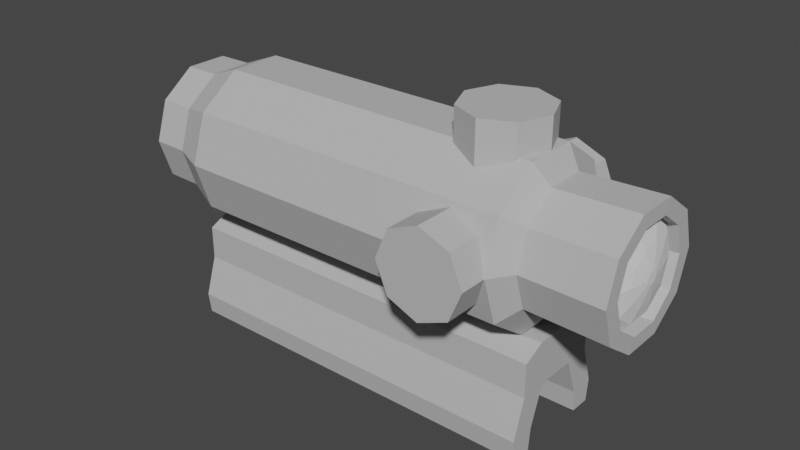# Source: AR_scope.blend  (saved by Blender 2.81.16; exported with 4.5.12 LTS)
import bpy
from mathutils import Matrix  # noqa: F401  (used for matrix-valued properties, if any)

bpy.ops.wm.read_factory_settings(use_empty=True)
scene = bpy.context.scene
scene.name = 'Scene'

# ---- collections
col_collection = bpy.data.collections.new('Collection'); scene.collection.children.link(col_collection)

# ---- materials (node trees are filled in below, after node groups)
mat_material_001 = bpy.data.materials.new('Material.001')
mat_material_001.alpha_threshold = 0.0
mat_material_001.use_transparent_shadow = False
mat_material_001.roughness = 0.5
mat_material_001.line_color = (0.0, 0.0, 0.0, 1.0)
mat_pitchblack = bpy.data.materials.new('PitchBlack')
mat_pitchblack.use_transparent_shadow = False

# ---- material node trees
mat_material_001.use_nodes = True; mat_material_001.node_tree.nodes.clear()
_N = mat_material_001.node_tree.nodes; _L = mat_material_001.node_tree.links
n0 = _N.new('ShaderNodeOutputMaterial'); n0.name = 'Material Output'; n0.location = (300, 300)
n1 = _N.new('ShaderNodeBsdfDiffuse'); n1.name = 'Diffuse BSDF'; n1.location = (10, 300)
n1.inputs[0].default_value = (0.4969, 0.4969, 0.4969, 1.0)
_L.new(n1.outputs[0], n0.inputs[0])
n0.is_active_output = True
mat_pitchblack.use_nodes = True; mat_pitchblack.node_tree.nodes.clear()
_N = mat_pitchblack.node_tree.nodes; _L = mat_pitchblack.node_tree.links
n0 = _N.new('ShaderNodeOutputMaterial'); n0.name = 'Material Output'; n0.location = (300, 300)
n1 = _N.new('ShaderNodeBsdfPrincipled'); n1.name = 'Principled BSDF'; n1.location = (10, 300)
n1.distribution = 'GGX'
n1.subsurface_method = 'BURLEY'
n1.inputs[0].default_value = (0.0, 0.0, 0.0, 1.0)
n1.inputs[3].default_value = 1.45
n1.inputs[27].default_value = (0.0, 0.0, 0.0, 1.0)
n1.inputs[28].default_value = 1.0
_L.new(n1.outputs[0], n0.inputs[0])
n0.is_active_output = True

# ---- world
world_world = bpy.data.worlds.new('World'); scene.world = world_world
world_world.use_nodes = True; world_world.node_tree.nodes.clear()
_N = world_world.node_tree.nodes; _L = world_world.node_tree.links
n0 = _N.new('ShaderNodeOutputWorld'); n0.name = 'World Output'; n0.location = (300, 300)
n1 = _N.new('ShaderNodeBackground'); n1.name = 'Background'; n1.location = (10, 300)
n1.inputs[0].default_value = (0.05088, 0.05088, 0.05088, 1.0)
_L.new(n1.outputs[0], n0.inputs[0])
n0.is_active_output = True
world_world.color = (0.05088, 0.05088, 0.05088)
world_world.use_sun_shadow = False
world_world.sun_shadow_jitter_overblur = 0.0

# ---- meshes
me_cylinder_002 = bpy.data.meshes.new('Cylinder.002')
me_cylinder_002.from_pydata([(0.0, 1.0, -1.0), (-9.644e-08, 0.8, 0.8463), (0.5878, 0.809, -1.0), (0.4702, 0.6472, 0.8463), (0.9511, 0.309, -1.0), (0.7608, 0.2472, 0.8463), (0.9511, -0.309, -1.0), (0.7608, -0.2472, 0.8463), (0.5878, -0.809, -1.0), (0.4702, -0.6472, 0.8463), (-8.742e-08, -1.0, -1.0), (-1.664e-07, -0.8, 0.8463), (-0.5878, -0.809, -1.0), (-0.4702, -0.6472, 0.8463), (-0.9511, -0.309, -1.0), (-0.7608, -0.2472, 0.8463), (-0.9511, 0.309, -1.0), (-0.7608, 0.2472, 0.8463), (-0.5878, 0.809, -1.0), (-0.4702, 0.6472, 0.8463), (-9.34e-08, 0.8, -1.921), (0.4702, 0.6472, -1.921), (0.7608, 0.2472, -1.921), (0.7608, -0.2472, -1.921), (0.4702, -0.6472, -1.921), (-1.633e-07, -0.8, -1.921), (-0.4702, -0.6472, -1.921), (-0.7608, -0.2472, -1.921), (-0.7608, 0.2472, -1.921), (-0.4702, 0.6472, -1.921), (0.3122, 0.4263, 1.287), (0.002426, 0.527, 1.287), (0.5036, 0.1628, 1.287), (0.5036, -0.1628, 1.287), (0.3122, -0.4263, 1.287), (0.002426, -0.527, 1.287), (-0.3073, -0.4263, 1.287), (-0.4988, -0.1628, 1.287), (-0.4988, 0.1628, 1.287), (-0.3073, 0.4263, 1.287), (0.002426, 0.527, -2.362), (0.3122, 0.4263, -2.362), (0.5036, 0.1628, -2.362), (0.5036, -0.1628, -2.362), (0.3122, -0.4263, -2.362), (0.002426, -0.527, -2.362), (-0.3073, -0.4263, -2.362), (-0.4988, -0.1628, -2.362), (-0.4988, 0.1628, -2.362), (-0.3073, 0.4263, -2.362), (0.1695, 0.2267, 1.582), (0.004851, 0.2802, 1.582), (0.2713, 0.08658, 1.582), (0.2713, -0.08658, 1.582), (0.1695, -0.2267, 1.582), (0.004851, -0.2802, 1.582), (-0.1598, -0.2267, 1.582), (-0.2616, -0.08658, 1.582), (-0.2616, 0.08658, 1.582), (-0.1598, 0.2267, 1.582), (0.004851, 0.2802, -2.657), (0.1695, 0.2267, -2.657), (0.2713, 0.08658, -2.657), (0.2713, -0.08658, -2.657), (0.1695, -0.2267, -2.657), (0.004851, -0.2802, -2.657), (-0.1598, -0.2267, -2.657), (-0.2616, -0.08658, -2.657), (-0.2616, 0.08658, -2.657), (-0.1598, 0.2267, -2.657), (0.07978, 0.09975, 1.741), (0.007306, 0.1233, 1.741), (0.1246, 0.0381, 1.741), (0.1246, -0.0381, 1.741), (0.07978, -0.09975, 1.741), (0.007306, -0.1233, 1.741), (-0.06516, -0.09975, 1.741), (-0.11, -0.0381, 1.741), (-0.11, 0.0381, 1.741), (-0.06516, 0.09975, 1.741), (0.007306, 0.1233, -2.816), (0.07978, 0.09975, -2.816), (0.1246, 0.0381, -2.816), (0.1246, -0.0381, -2.816), (0.07978, -0.09975, -2.816), (0.007306, -0.1233, -2.816), (-0.06516, -0.09975, -2.816), (-0.11, -0.0381, -2.816), (-0.11, 0.0381, -2.816), (-0.06516, 0.09975, -2.816)], [], [(0, 1, 3, 2), (2, 3, 5, 4), (4, 5, 7, 6), (6, 7, 9, 8), (8, 9, 11, 10), (10, 11, 13, 12), (12, 13, 15, 14), (14, 15, 17, 16), (16, 17, 19, 18), (18, 19, 1, 0), (16, 18, 29, 28), (14, 16, 28, 27), (12, 14, 27, 26), (10, 12, 26, 25), (8, 10, 25, 24), (6, 8, 24, 23), (0, 2, 21, 20), (4, 6, 23, 22), (2, 4, 22, 21), (18, 0, 20, 29), (24, 25, 45, 44), (19, 17, 38, 39), (37, 36, 56, 57), (43, 44, 64, 63), (5, 3, 30, 32), (15, 13, 36, 37), (25, 26, 46, 45), (26, 27, 47, 46), (11, 9, 34, 35), (1, 19, 39, 31), (27, 28, 48, 47), (20, 21, 41, 40), (7, 5, 32, 33), (17, 15, 37, 38), (28, 29, 49, 48), (3, 1, 31, 30), (21, 22, 42, 41), (29, 20, 40, 49), (13, 11, 35, 36), (22, 23, 43, 42), (23, 24, 44, 43), (9, 7, 33, 34), (54, 53, 73, 74), (60, 61, 81, 80), (44, 45, 65, 64), (38, 37, 57, 58), (30, 31, 51, 50), (45, 46, 66, 65), (39, 38, 58, 59), (32, 30, 50, 52), (46, 47, 67, 66), (31, 39, 59, 51), (33, 32, 52, 53), (47, 48, 68, 67), (40, 41, 61, 60), (34, 33, 53, 54), (48, 49, 69, 68), (41, 42, 62, 61), (35, 34, 54, 55), (49, 40, 60, 69), (42, 43, 63, 62), (36, 35, 55, 56), (70, 71, 79, 78, 77, 76, 75, 74, 73, 72), (80, 81, 82, 83, 84, 85, 86, 87, 88, 89), (68, 69, 89, 88), (61, 62, 82, 81), (55, 54, 74, 75), (69, 60, 80, 89), (62, 63, 83, 82), (56, 55, 75, 76), (63, 64, 84, 83), (57, 56, 76, 77), (64, 65, 85, 84), (58, 57, 77, 78), (50, 51, 71, 70), (65, 66, 86, 85), (59, 58, 78, 79), (52, 50, 70, 72), (66, 67, 87, 86), (51, 59, 79, 71), (53, 52, 72, 73), (67, 68, 88, 87)])
_uv = me_cylinder_002.uv_layers.new(name='UVMap')
_uv.uv.foreach_set('vector', [1.0, 0.5, 1.0, 1.0, 0.9, 1.0, 0.9, 0.5, 0.9, 0.5, 0.9, 1.0, 0.8, 1.0, 0.8, 0.5, 0.8, 0.5, 0.8, 1.0, 0.7, 1.0, 0.7, 0.5, 0.7, 0.5, 0.7, 1.0, 0.6, 1.0, 0.6, 0.5, 0.6, 0.5, 0.6, 1.0, 0.5, 1.0, 0.5, 0.5, 0.5, 0.5, 0.5, 1.0, 0.4, 1.0, 0.4, 0.5, 0.4, 0.5, 0.4, 1.0, 0.3, 1.0, 0.3, 0.5, 0.3, 0.5, 0.3, 1.0, 0.2, 1.0, 0.2, 0.5, 0.2, 0.5, 0.2, 1.0, 0.1, 1.0, 0.1, 0.5, 0.1, 0.5, 0.1, 1.0, -7.451e-08, 1.0, -7.451e-08, 0.5, 0.2, 0.5, 0.1, 0.5, 0.1, 0.5, 0.2, 0.5, 0.3, 0.5, 0.2, 0.5, 0.2, 0.5, 0.3, 0.5, 0.4, 0.5, 0.3, 0.5, 0.3, 0.5, 0.4, 0.5, 0.5, 0.5, 0.4, 0.5, 0.4, 0.5, 0.5, 0.5, 0.6, 0.5, 0.5, 0.5, 0.5, 0.5, 0.6, 0.5, 0.7, 0.5, 0.6, 0.5, 0.6, 0.5, 0.7, 0.5, 1.0, 0.5, 0.9, 0.5, 0.9, 0.5, 1.0, 0.5, 0.8, 0.5, 0.7, 0.5, 0.7, 0.5, 0.8, 0.5, 0.9, 0.5, 0.8, 0.5, 0.8, 0.5, 0.9, 0.5, 0.1, 0.5, -7.451e-08, 0.5, -7.451e-08, 0.5, 0.1, 0.5, 0.6, 0.5, 0.5, 0.5, 0.5, 0.5, 0.6, 0.5, 0.1, 1.0, 0.2, 1.0, 0.2, 1.0, 0.1, 1.0, 0.3, 1.0, 0.4, 1.0, 0.4, 1.0, 0.3, 1.0, 0.7, 0.5, 0.6, 0.5, 0.6, 0.5, 0.7, 0.5, 0.8, 1.0, 0.9, 1.0, 0.9, 1.0, 0.8, 1.0, 0.3, 1.0, 0.4, 1.0, 0.4, 1.0, 0.3, 1.0, 0.5, 0.5, 0.4, 0.5, 0.4, 0.5, 0.5, 0.5, 0.4, 0.5, 0.3, 0.5, 0.3, 0.5, 0.4, 0.5, 0.5, 1.0, 0.6, 1.0, 0.6, 1.0, 0.5, 1.0, -7.451e-08, 1.0, 0.1, 1.0, 0.1, 1.0, -7.451e-08, 1.0, 0.3, 0.5, 0.2, 0.5, 0.2, 0.5, 0.3, 0.5, 1.0, 0.5, 0.9, 0.5, 0.9, 0.5, 1.0, 0.5, 0.7, 1.0, 0.8, 1.0, 0.8, 1.0, 0.7, 1.0, 0.2, 1.0, 0.3, 1.0, 0.3, 1.0, 0.2, 1.0, 0.2, 0.5, 0.1, 0.5, 0.1, 0.5, 0.2, 0.5, 0.9, 1.0, 1.0, 1.0, 1.0, 1.0, 0.9, 1.0, 0.9, 0.5, 0.8, 0.5, 0.8, 0.5, 0.9, 0.5, 0.1, 0.5, -7.451e-08, 0.5, -7.451e-08, 0.5, 0.1, 0.5, 0.4, 1.0, 0.5, 1.0, 0.5, 1.0, 0.4, 1.0, 0.8, 0.5, 0.7, 0.5, 0.7, 0.5, 0.8, 0.5, 0.7, 0.5, 0.6, 0.5, 0.6, 0.5, 0.7, 0.5, 0.6, 1.0, 0.7, 1.0, 0.7, 1.0, 0.6, 1.0, 0.6, 1.0, 0.7, 1.0, 0.7, 1.0, 0.6, 1.0, 1.0, 0.5, 0.9, 0.5, 0.9, 0.5, 1.0, 0.5, 0.6, 0.5, 0.5, 0.5, 0.5, 0.5, 0.6, 0.5, 0.2, 1.0, 0.3, 1.0, 0.3, 1.0, 0.2, 1.0, 0.9, 1.0, 1.0, 1.0, 1.0, 1.0, 0.9, 1.0, 0.5, 0.5, 0.4, 0.5, 0.4, 0.5, 0.5, 0.5, 0.1, 1.0, 0.2, 1.0, 0.2, 1.0, 0.1, 1.0, 0.8, 1.0, 0.9, 1.0, 0.9, 1.0, 0.8, 1.0, 0.4, 0.5, 0.3, 0.5, 0.3, 0.5, 0.4, 0.5, -7.451e-08, 1.0, 0.1, 1.0, 0.1, 1.0, -7.451e-08, 1.0, 0.7, 1.0, 0.8, 1.0, 0.8, 1.0, 0.7, 1.0, 0.3, 0.5, 0.2, 0.5, 0.2, 0.5, 0.3, 0.5, 1.0, 0.5, 0.9, 0.5, 0.9, 0.5, 1.0, 0.5, 0.6, 1.0, 0.7, 1.0, 0.7, 1.0, 0.6, 1.0, 0.2, 0.5, 0.1, 0.5, 0.1, 0.5, 0.2, 0.5, 0.9, 0.5, 0.8, 0.5, 0.8, 0.5, 0.9, 0.5, 0.5, 1.0, 0.6, 1.0, 0.6, 1.0, 0.5, 1.0, 0.1, 0.5, -7.451e-08, 0.5, -7.451e-08, 0.5, 0.1, 0.5, 0.8, 0.5, 0.7, 0.5, 0.7, 0.5, 0.8, 0.5, 0.4, 1.0, 0.5, 1.0, 0.5, 1.0, 0.4, 1.0, 0.3911, 0.4442, 0.25, 0.49, 0.1089, 0.4442, 0.02175, 0.3242, 0.02175, 0.1758, 0.1089, 0.05584, 0.25, 0.01, 0.3911, 0.05584, 0.4783, 0.1758, 0.4783, 0.3242, 0.75, 0.49, 0.8911, 0.4442, 0.9783, 0.3242, 0.9783, 0.1758, 0.8911, 0.05584, 0.75, 0.01, 0.6089, 0.05584, 0.5217, 0.1758, 0.5217, 0.3242, 0.6089, 0.4442, 0.2, 0.5, 0.1, 0.5, 0.1, 0.5, 0.2, 0.5, 0.9, 0.5, 0.8, 0.5, 0.8, 0.5, 0.9, 0.5, 0.5, 1.0, 0.6, 1.0, 0.6, 1.0, 0.5, 1.0, 0.1, 0.5, -7.451e-08, 0.5, -7.451e-08, 0.5, 0.1, 0.5, 0.8, 0.5, 0.7, 0.5, 0.7, 0.5, 0.8, 0.5, 0.4, 1.0, 0.5, 1.0, 0.5, 1.0, 0.4, 1.0, 0.7, 0.5, 0.6, 0.5, 0.6, 0.5, 0.7, 0.5, 0.3, 1.0, 0.4, 1.0, 0.4, 1.0, 0.3, 1.0, 0.6, 0.5, 0.5, 0.5, 0.5, 0.5, 0.6, 0.5, 0.2, 1.0, 0.3, 1.0, 0.3, 1.0, 0.2, 1.0, 0.9, 1.0, 1.0, 1.0, 1.0, 1.0, 0.9, 1.0, 0.5, 0.5, 0.4, 0.5, 0.4, 0.5, 0.5, 0.5, 0.1, 1.0, 0.2, 1.0, 0.2, 1.0, 0.1, 1.0, 0.8, 1.0, 0.9, 1.0, 0.9, 1.0, 0.8, 1.0, 0.4, 0.5, 0.3, 0.5, 0.3, 0.5, 0.4, 0.5, -7.451e-08, 1.0, 0.1, 1.0, 0.1, 1.0, -7.451e-08, 1.0, 0.7, 1.0, 0.8, 1.0, 0.8, 1.0, 0.7, 1.0, 0.3, 0.5, 0.2, 0.5, 0.2, 0.5, 0.3, 0.5])
me_cylinder_002.use_remesh_fix_poles = True
me_cylinder_002.use_remesh_preserve_attributes = False
me_cylinder_002.use_mirror_vertex_groups = False
me_cylinder_002.update()
me_cube_005 = bpy.data.meshes.new('Cube.005')
me_cube_005.from_pydata([(-0.005869, 0.02031, -0.02392), (-0.005865, 0.02499, -0.0003589), (-0.179, 0.03067, -0.0003589), (-0.02662, 0.03067, -0.0003589), (-0.179, 0.02498, -0.02896), (-0.02663, 0.02498, -0.02896), (-0.179, 0.009683, -0.04701), (-0.02665, 0.009688, -0.04701), (-0.179, -0.009683, -0.04701), (-0.02665, -0.009688, -0.04701), (-0.179, -0.02498, -0.02896), (-0.02663, -0.02498, -0.02896), (-0.179, -0.03067, -0.0003589), (-0.02662, -0.03067, -0.0003589), (-0.179, -0.02498, 0.02824), (-0.02663, -0.02498, 0.02824), (-0.179, -0.009683, 0.0463), (-0.02665, -0.009688, 0.04629), (-0.179, 0.009683, 0.0463), (-0.02665, 0.009688, 0.04629), (-0.179, 0.02498, 0.02824), (-0.02663, 0.02498, 0.02824), (-0.005882, 0.007832, -0.03869), (-0.005882, -0.007832, -0.03869), (-0.005869, -0.02031, -0.02392), (-0.005865, -0.02499, -0.0003589), (-0.005869, -0.02031, 0.0232), (-0.005882, -0.007832, 0.03797), (-0.005882, 0.007832, 0.03797), (-0.005869, 0.02031, 0.0232), (0.01494, 0.02009, -0.02381), (0.01495, 0.02473, -0.0003589), (0.01491, 0.007743, -0.03849), (0.01491, -0.007743, -0.03849), (0.01494, -0.02009, -0.02381), (0.01495, -0.02473, -0.0003589), (0.01494, -0.02009, 0.0231), (0.01491, -0.007743, 0.03777), (0.01491, 0.007743, 0.03777), (0.01494, 0.02009, 0.0231), (-0.2205, 0.03066, -0.0003589), (-0.2205, 0.02498, -0.02895), (-0.2204, 0.00969, -0.047), (-0.2204, -0.00969, -0.047), (-0.2205, -0.02498, -0.02895), (-0.2205, -0.03066, -0.0003589), (-0.2205, -0.02498, 0.02823), (-0.2204, -0.00969, 0.04629), (-0.2204, 0.00969, 0.04629), (-0.2205, 0.02498, 0.02823), (-0.2289, 0.02276, -0.0003589), (-0.2289, 0.0185, -0.02177), (-0.2289, 0.007142, -0.03521), (-0.2289, -0.007142, -0.03521), (-0.2289, -0.0185, -0.02177), (-0.2289, -0.02276, -0.0003589), (-0.2289, -0.0185, 0.02106), (-0.2289, -0.007142, 0.03449), (-0.2289, 0.007142, 0.03449), (-0.2289, 0.0185, 0.02106), (-0.2755, 0.0236, -0.0003589), (-0.2755, 0.01917, -0.02271), (-0.2755, 0.007392, -0.03671), (-0.2755, -0.007392, -0.03671), (-0.2755, -0.01917, -0.02271), (-0.2755, -0.0236, -0.0003589), (-0.2755, -0.01917, 0.022), (-0.2755, -0.007392, 0.036), (-0.2755, 0.007392, 0.036), (-0.2755, 0.01917, 0.022), (0.01505, 0.01494, -0.01858), (0.01504, 0.01853, -0.0003589), (0.0151, 0.005684, -0.02977), (0.0151, -0.005684, -0.02977), (0.01505, -0.01494, -0.01858), (0.01504, -0.01853, -0.0003589), (0.01505, -0.01494, 0.01786), (0.0151, -0.005684, 0.02905), (0.0151, 0.005684, 0.02905), (0.01505, 0.01494, 0.01786), (-0.2756, 0.01761, -0.0003589), (-0.2756, 0.0142, -0.0177), (-0.2757, 0.005401, -0.02834), (-0.2757, -0.005401, -0.02834), (-0.2756, -0.0142, -0.0177), (-0.2756, -0.01761, -0.0003589), (-0.2756, -0.0142, 0.01698), (-0.2757, -0.005401, 0.02762), (-0.2757, 0.005401, 0.02762), (-0.2756, 0.0142, 0.01698), (0.007106, 0.01484, -0.01853), (0.007117, 0.01844, -0.0003589), (0.007074, 0.005598, -0.02958), (0.007074, -0.005598, -0.02958), (0.007106, -0.01484, -0.01853), (0.007117, -0.01844, -0.0003589), (0.007106, -0.01484, 0.01781), (0.007074, -0.005598, 0.02886), (0.007074, 0.005598, 0.02886), (0.007106, 0.01484, 0.01781), (-0.267, 0.01727, -0.0003589), (-0.267, 0.01388, -0.01754), (-0.267, 0.005223, -0.02795), (-0.267, -0.005223, -0.02795), (-0.267, -0.01388, -0.01754), (-0.267, -0.01727, -0.0003589), (-0.267, -0.01388, 0.01682), (-0.267, -0.005223, 0.02724), (-0.267, 0.005223, 0.02724), (-0.267, 0.01388, 0.01682), (-0.005832, 0.01941, -0.02349), (-0.005832, 0.02399, -0.0003589), (-0.179, 0.02885, -0.0003589), (-0.02656, 0.02885, -0.0003589), (-0.179, 0.02334, -0.02817), (-0.02656, 0.02334, -0.02817), (-0.179, 0.008915, -0.04537), (-0.02656, 0.008915, -0.04537), (-0.179, -0.008915, -0.04537), (-0.02656, -0.008915, -0.04537), (-0.179, -0.02334, -0.02817), (-0.02656, -0.02334, -0.02817), (-0.179, -0.02885, -0.0003589), (-0.02656, -0.02885, -0.0003589), (-0.179, -0.02334, 0.02746), (-0.02656, -0.02334, 0.02746), (-0.179, -0.008915, 0.04465), (-0.02656, -0.008915, 0.04465), (-0.179, 0.008915, 0.04465), (-0.02656, 0.008915, 0.04465), (-0.179, 0.02334, 0.02746), (-0.02656, 0.02334, 0.02746), (-0.005832, 0.007413, -0.03778), (-0.005832, -0.007413, -0.03778), (-0.005832, -0.01941, -0.02349), (-0.005832, -0.02399, -0.0003589), (-0.005832, -0.01941, 0.02277), (-0.005832, -0.007413, 0.03706), (-0.005832, 0.007413, 0.03706), (-0.005832, 0.01941, 0.02277), (0.01429, 0.01941, -0.02349), (0.01429, 0.02399, -0.0003589), (0.01429, 0.007413, -0.03778), (0.01429, -0.007413, -0.03778), (0.01429, -0.01941, -0.02349), (0.01429, -0.02399, -0.0003589), (0.01429, -0.01941, 0.02277), (0.01429, -0.007413, 0.03706), (0.01429, 0.007413, 0.03706), (0.01429, 0.01941, 0.02277), (-0.2206, 0.02885, -0.0003589), (-0.2206, 0.02334, -0.02817), (-0.2206, 0.008915, -0.04537), (-0.2206, -0.008915, -0.04537), (-0.2206, -0.02334, -0.02817), (-0.2206, -0.02885, -0.0003589), (-0.2206, -0.02334, 0.02746), (-0.2206, -0.008915, 0.04465), (-0.2206, 0.008915, 0.04465), (-0.2206, 0.02334, 0.02746), (-0.229, 0.02176, -0.0003589), (-0.229, 0.01761, -0.02134), (-0.229, 0.006725, -0.03431), (-0.229, -0.006725, -0.03431), (-0.229, -0.01761, -0.02134), (-0.229, -0.02176, -0.0003589), (-0.229, -0.01761, 0.02062), (-0.229, -0.006725, 0.03359), (-0.229, 0.006725, 0.03359), (-0.229, 0.01761, 0.02062), (-0.2749, 0.02284, -0.0003589), (-0.2749, 0.01848, -0.02238), (-0.2749, 0.007059, -0.03599), (-0.2749, -0.007059, -0.03599), (-0.2749, -0.01848, -0.02238), (-0.2749, -0.02284, -0.0003589), (-0.2749, -0.01848, 0.02166), (-0.2749, -0.007059, 0.03528), (-0.2749, 0.007059, 0.03528), (-0.2749, 0.01848, 0.02166), (0.01429, 0.01552, -0.01886), (0.01429, 0.01919, -0.0003589), (0.01429, 0.005929, -0.03029), (0.01429, -0.005929, -0.03029), (0.01429, -0.01552, -0.01886), (0.01429, -0.01919, -0.0003589), (0.01429, -0.01552, 0.01814), (0.01429, -0.005929, 0.02957), (0.01429, 0.005929, 0.02957), (0.01429, 0.01552, 0.01814), (-0.2749, 0.01827, -0.0003589), (-0.2749, 0.01478, -0.01797), (-0.2749, 0.005646, -0.02886), (-0.2749, -0.005646, -0.02886), (-0.2749, -0.01478, -0.01797), (-0.2749, -0.01827, -0.0003589), (-0.2749, -0.01478, 0.01726), (-0.2749, -0.005646, 0.02814), (-0.2749, 0.005646, 0.02814), (-0.2749, 0.01478, 0.01726), (0.006451, 0.01552, -0.01886), (0.006451, 0.01919, -0.0003589), (0.006451, 0.005929, -0.03029), (0.006451, -0.005929, -0.03029), (0.006451, -0.01552, -0.01886), (0.006451, -0.01919, -0.0003589), (0.006451, -0.01552, 0.01814), (0.006451, -0.005929, 0.02957), (0.006451, 0.005929, 0.02957), (0.006451, 0.01552, 0.01814), (-0.267, 0.01827, -0.0003589), (-0.267, 0.01478, -0.01797), (-0.267, 0.005646, -0.02886), (-0.267, -0.005646, -0.02886), (-0.267, -0.01478, -0.01797), (-0.267, -0.01827, -0.0003589), (-0.267, -0.01478, 0.01726), (-0.267, -0.005646, 0.02814), (-0.267, 0.005646, 0.02814), (-0.267, 0.01478, 0.01726), (-0.0105, 0.009123, -0.04701), (-0.1842, 0.009119, -0.04701), (-0.1842, -0.009119, -0.04701), (-0.0105, -0.009123, -0.04701), (-0.2314, 0.009125, -0.047), (-0.2314, -0.009125, -0.047), (-0.0105, 0.007481, -0.05957), (-0.2314, -0.0125, -0.09586), (-0.2314, -0.02159, -0.09586), (-0.0105, -0.007481, -0.05957), (-0.2314, 0.007483, -0.05956), (-0.2314, -0.007483, -0.05956), (-0.0105, 0.01713, -0.05317), (-0.1842, 0.01712, -0.05318), (-0.1842, -0.01712, -0.05318), (-0.1842, -0.01712, -0.05957), (-0.0105, -0.01713, -0.05317), (-0.2314, 0.01714, -0.05317), (-0.2314, -0.01714, -0.05317), (-0.0105, 0.01713, -0.05957), (-0.1842, 0.01712, -0.05957), (-0.0105, -0.01713, -0.05957), (-0.2314, 0.01714, -0.05956), (-0.2314, -0.01714, -0.05956), (-0.2314, -0.01714, -0.07299), (-0.2314, -0.007483, -0.07299), (-0.0105, 0.007481, -0.073), (-0.1842, 0.007477, -0.073), (-0.1842, -0.007477, -0.073), (-0.0105, -0.007481, -0.073), (-0.2314, 0.007483, -0.07299), (-0.1842, -0.01712, -0.073), (-0.0105, 0.01713, -0.073), (-0.1842, 0.01712, -0.073), (-0.0105, -0.01713, -0.073), (-0.2314, 0.01714, -0.07299), (-0.0105, 0.01249, -0.09587), (-0.1842, 0.01249, -0.09587), (-0.0105, -0.01249, -0.09587), (-0.1842, -0.01249, -0.09587), (-0.2314, 0.0125, -0.09586), (-0.1842, -0.02157, -0.09587), (-0.0105, 0.02159, -0.09587), (-0.1842, 0.02157, -0.09587), (-0.0105, -0.02159, -0.09587), (-0.2314, 0.02159, -0.09586), (-0.2314, -0.0206, -0.1086), (-0.2314, -0.01325, -0.1086), (-0.01051, 0.01324, -0.1086), (-0.1842, 0.01324, -0.1086), (-0.01051, -0.01324, -0.1086), (-0.1842, -0.01324, -0.1086), (-0.2314, 0.01325, -0.1086), (-0.1842, -0.02058, -0.1086), (-0.01051, 0.02059, -0.1086), (-0.1842, 0.02058, -0.1086), (-0.01051, -0.02059, -0.1086), (-0.2314, 0.0206, -0.1086), (-0.1951, 0.04054, 0.02518), (-0.1951, 0.02498, 0.02518), (-0.1774, 0.04054, 0.0177), (-0.1774, 0.02498, 0.0177), (-0.1701, 0.04054, -0.0003447), (-0.1701, 0.02498, -0.0003447), (-0.1774, 0.04054, -0.01839), (-0.1774, 0.02498, -0.01839), (-0.1951, 0.04054, -0.02587), (-0.1951, 0.02498, -0.02587), (-0.2128, 0.04054, -0.01839), (-0.2128, 0.02498, -0.01839), (-0.2201, 0.04054, -0.0003447), (-0.2201, 0.02498, -0.0003447), (-0.2128, 0.04054, 0.0177), (-0.2128, 0.02498, 0.0177), (-0.1951, -0.02504, 0.02518), (-0.1951, -0.0406, 0.02518), (-0.1774, -0.02504, 0.0177), (-0.1774, -0.0406, 0.0177), (-0.1701, -0.02504, -0.0003447), (-0.1701, -0.0406, -0.0003447), (-0.1774, -0.02504, -0.01839), (-0.1774, -0.0406, -0.01839), (-0.1951, -0.02504, -0.02587), (-0.1951, -0.0406, -0.02587), (-0.2128, -0.02504, -0.01839), (-0.2128, -0.0406, -0.01839), (-0.2201, -0.02504, -0.0003447), (-0.2201, -0.0406, -0.0003447), (-0.2128, -0.02504, 0.0177), (-0.2128, -0.0406, 0.0177), (-0.1954, 0.01556, 0.03862), (-0.1954, 0.01556, 0.06414), (-0.1777, 0.011, 0.03862), (-0.1777, 0.011, 0.06414), (-0.1704, -6.546e-11, 0.03862), (-0.1704, -6.546e-11, 0.06414), (-0.1777, -0.011, 0.03862), (-0.1777, -0.011, 0.06414), (-0.1954, -0.01556, 0.03862), (-0.1954, -0.01556, 0.06414), (-0.213, -0.011, 0.03862), (-0.213, -0.011, 0.06414), (-0.2204, 8.002e-10, 0.03862), (-0.2204, 8.002e-10, 0.06414), (-0.213, 0.011, 0.03862), (-0.213, 0.011, 0.06414)], [], [(27, 26, 36, 37), (9, 7, 22, 23), (2, 3, 5, 4), (28, 27, 37, 38), (11, 9, 23, 24), (4, 5, 7, 6), (25, 24, 34, 35), (13, 11, 24, 25), (6, 7, 220, 221), (24, 23, 33, 34), (15, 13, 25, 26), (8, 9, 11, 10), (23, 22, 32, 33), (17, 15, 26, 27), (10, 11, 13, 12), (22, 0, 30, 32), (19, 17, 27, 28), (12, 13, 15, 14), (60, 61, 81, 80), (21, 19, 28, 29), (14, 15, 17, 16), (5, 3, 1, 0), (0, 1, 31, 30), (16, 17, 19, 18), (3, 21, 29, 1), (20, 21, 3, 2), (18, 19, 21, 20), (26, 25, 35, 36), (7, 5, 0, 22), (20, 2, 40, 49), (29, 28, 38, 39), (1, 29, 39, 31), (49, 40, 50, 59), (12, 45, 44, 10), (20, 49, 48, 18), (10, 44, 43, 8), (16, 47, 46, 14), (14, 46, 45, 12), (4, 6, 42, 41), (2, 4, 41, 40), (59, 50, 60, 69), (48, 49, 59, 58), (47, 48, 58, 57), (46, 47, 57, 56), (45, 46, 56, 55), (44, 45, 55, 54), (43, 44, 54, 53), (42, 43, 53, 52), (41, 42, 52, 51), (40, 41, 51, 50), (35, 34, 74, 75), (58, 59, 69, 68), (57, 58, 68, 67), (56, 57, 67, 66), (55, 56, 66, 65), (54, 55, 65, 64), (53, 54, 64, 63), (52, 53, 63, 62), (51, 52, 62, 61), (50, 51, 61, 60), (83, 84, 104, 103), (78, 77, 97, 98), (69, 60, 80, 89), (37, 36, 76, 77), (67, 68, 88, 87), (39, 38, 78, 79), (65, 66, 86, 85), (32, 30, 70, 72), (63, 64, 84, 83), (34, 33, 73, 74), (61, 62, 82, 81), (36, 35, 75, 76), (68, 69, 89, 88), (38, 37, 77, 78), (66, 67, 87, 86), (31, 39, 79, 71), (30, 31, 71, 70), (64, 65, 85, 84), (33, 32, 72, 73), (62, 63, 83, 82), (90, 91, 99, 98, 97, 96, 95, 94, 93, 92), (71, 79, 99, 91), (81, 82, 102, 101), (70, 71, 91, 90), (88, 89, 109, 108), (73, 72, 92, 93), (86, 87, 107, 106), (75, 74, 94, 95), (77, 76, 96, 97), (84, 85, 105, 104), (79, 78, 98, 99), (82, 83, 103, 102), (80, 81, 101, 100), (89, 80, 100, 109), (72, 70, 90, 92), (87, 88, 108, 107), (74, 73, 93, 94), (76, 75, 95, 96), (85, 86, 106, 105), (18, 48, 47, 16), (7, 9, 223, 220), (137, 147, 146, 136), (119, 133, 132, 117), (112, 114, 115, 113), (138, 148, 147, 137), (121, 134, 133, 119), (114, 116, 117, 115), (135, 145, 144, 134), (123, 135, 134, 121), (116, 118, 119, 117), (134, 144, 143, 133), (125, 136, 135, 123), (118, 120, 121, 119), (133, 143, 142, 132), (127, 137, 136, 125), (120, 122, 123, 121), (132, 142, 140, 110), (129, 138, 137, 127), (122, 124, 125, 123), (170, 190, 191, 171), (131, 139, 138, 129), (124, 126, 127, 125), (115, 110, 111, 113), (110, 140, 141, 111), (126, 128, 129, 127), (113, 111, 139, 131), (130, 112, 113, 131), (128, 130, 131, 129), (136, 146, 145, 135), (117, 132, 110, 115), (130, 159, 150, 112), (139, 149, 148, 138), (111, 141, 149, 139), (159, 169, 160, 150), (122, 120, 154, 155), (130, 128, 158, 159), (120, 118, 153, 154), (126, 124, 156, 157), (124, 122, 155, 156), (114, 151, 152, 116), (112, 150, 151, 114), (169, 179, 170, 160), (158, 168, 169, 159), (157, 167, 168, 158), (156, 166, 167, 157), (155, 165, 166, 156), (154, 164, 165, 155), (153, 163, 164, 154), (152, 162, 163, 153), (151, 161, 162, 152), (150, 160, 161, 151), (145, 185, 184, 144), (168, 178, 179, 169), (167, 177, 178, 168), (166, 176, 177, 167), (165, 175, 176, 166), (164, 174, 175, 165), (163, 173, 174, 164), (162, 172, 173, 163), (161, 171, 172, 162), (160, 170, 171, 161), (193, 213, 214, 194), (188, 208, 207, 187), (179, 199, 190, 170), (147, 187, 186, 146), (177, 197, 198, 178), (149, 189, 188, 148), (175, 195, 196, 176), (142, 182, 180, 140), (173, 193, 194, 174), (144, 184, 183, 143), (171, 191, 192, 172), (146, 186, 185, 145), (178, 198, 199, 179), (148, 188, 187, 147), (176, 196, 197, 177), (141, 181, 189, 149), (140, 180, 181, 141), (174, 194, 195, 175), (143, 183, 182, 142), (172, 192, 193, 173), (181, 201, 209, 189), (191, 211, 212, 192), (180, 200, 201, 181), (198, 218, 219, 199), (183, 203, 202, 182), (196, 216, 217, 197), (185, 205, 204, 184), (187, 207, 206, 186), (194, 214, 215, 195), (189, 209, 208, 188), (192, 212, 213, 193), (190, 210, 211, 191), (199, 219, 210, 190), (182, 202, 200, 180), (197, 217, 218, 198), (184, 204, 203, 183), (186, 206, 205, 185), (195, 215, 216, 196), (128, 126, 157, 158), (118, 116, 152, 153), (100, 101, 211, 210), (101, 102, 212, 211), (102, 103, 213, 212), (103, 104, 214, 213), (104, 105, 215, 214), (105, 106, 216, 215), (106, 107, 217, 216), (107, 108, 218, 217), (108, 109, 219, 218), (109, 100, 210, 219), (224, 221, 233, 237), (220, 226, 239, 232), (8, 43, 225, 222), (42, 6, 221, 224), (9, 8, 222, 223), (43, 42, 224, 225), (230, 242, 255, 250), (231, 230, 250, 245), (225, 224, 230, 231), (220, 223, 229, 226), (240, 239, 252, 253), (239, 226, 246, 252), (234, 238, 243, 235), (236, 234, 235, 241), (233, 232, 239, 240), (237, 233, 240, 242), (235, 243, 244, 251), (229, 223, 236, 241), (222, 225, 238, 234), (225, 231, 243, 238), (223, 222, 234, 236), (221, 220, 232, 233), (243, 231, 245, 244), (230, 224, 237, 242), (247, 246, 249, 248), (248, 245, 250, 247), (251, 244, 228, 261), (246, 247, 257, 256), (255, 253, 263, 265), (248, 249, 258, 259), (241, 235, 251, 254), (242, 240, 253, 255), (226, 229, 249, 246), (229, 241, 254, 249), (261, 228, 266, 273), (259, 258, 270, 271), (265, 263, 275, 277), (256, 257, 269, 268), (253, 252, 262, 263), (250, 255, 265, 260), (247, 250, 260, 257), (249, 254, 264, 258), (254, 251, 261, 264), (244, 245, 227, 228), (245, 248, 259, 227), (252, 246, 256, 262), (271, 270, 276, 273), (267, 271, 273, 266), (268, 269, 275, 274), (269, 272, 277, 275), (263, 262, 274, 275), (260, 265, 277, 272), (257, 260, 272, 269), (258, 264, 276, 270), (228, 227, 267, 266), (264, 261, 273, 276), (227, 259, 271, 267), (262, 256, 268, 274), (278, 279, 281, 280), (280, 281, 283, 282), (282, 283, 285, 284), (284, 285, 287, 286), (286, 287, 289, 288), (288, 289, 291, 290), (281, 279, 293, 291, 289, 287, 285, 283), (290, 291, 293, 292), (292, 293, 279, 278), (278, 280, 282, 284, 286, 288, 290, 292), (294, 295, 297, 296), (296, 297, 299, 298), (298, 299, 301, 300), (300, 301, 303, 302), (302, 303, 305, 304), (304, 305, 307, 306), (297, 295, 309, 307, 305, 303, 301, 299), (306, 307, 309, 308), (308, 309, 295, 294), (294, 296, 298, 300, 302, 304, 306, 308), (310, 311, 313, 312), (312, 313, 315, 314), (314, 315, 317, 316), (316, 317, 319, 318), (318, 319, 321, 320), (320, 321, 323, 322), (313, 311, 325, 323, 321, 319, 317, 315), (322, 323, 325, 324), (324, 325, 311, 310), (310, 312, 314, 316, 318, 320, 322, 324)])
me_cube_005.polygons.foreach_set('material_index', [0, 0, 0, 0, 0, 0, 0, 0, 0, 0, 0, 0, 0, 0, 0, 0, 0, 0, 0, 0, 0, 0, 0, 0, 0, 0, 0, 0, 0, 0, 0, 0, 0, 0, 0, 0, 0, 0, 0, 0, 0, 0, 0, 0, 0, 0, 0, 0, 0, 0, 0, 0, 0, 0, 0, 0, 0, 0, 0, 0, 0, 0, 0, 0, 0, 0, 0, 0, 0, 0, 0, 0, 0, 0, 0, 0, 0, 0, 0, 0, 0, 0, 0, 0, 0, 0, 0, 0, 0, 0, 0, 0, 0, 0, 0, 0, 0, 0, 0, 0, 0, 0, 0, 1, 0, 0, 1, 0, 0, 1, 0, 0, 1, 0, 0, 1, 0, 0, 1, 0, 0, 1, 0, 0, 1, 0, 1, 1, 0, 0, 1, 0, 0, 1, 1, 1, 1, 1, 1, 1, 1, 1, 1, 1, 1, 1, 1, 1, 1, 1, 1, 0, 1, 1, 1, 1, 1, 1, 1, 1, 1, 0, 0, 0, 0, 0, 0, 0, 0, 0, 0, 0, 0, 0, 0, 0, 0, 0, 0, 0, 0, 0, 0, 0, 0, 0, 0, 0, 0, 0, 0, 0, 0, 0, 0, 0, 0, 0, 0, 1, 1, 0, 0, 0, 0, 0, 0, 0, 0, 0, 0, 0, 0, 0, 0, 0, 0, 0, 0, 0, 0, 0, 0, 0, 0, 0, 0, 0, 0, 0, 0, 0, 0, 0, 0, 0, 0, 0, 0, 0, 0, 0, 0, 0, 0, 0, 0, 0, 0, 0, 0, 0, 0, 0, 0, 0, 0, 0, 0, 0, 0, 0, 0, 0, 0, 0, 0, 0, 0, 0, 0, 0, 0, 0, 0, 1, 0, 0, 0, 0, 0, 0, 0, 0, 0, 0, 0, 0, 1, 0, 0, 0, 0, 0, 0, 0, 0, 0, 1])
_uv = me_cube_005.uv_layers.new(name='UVMap')
_uv.uv.foreach_set('vector', [0.8246, 0.5915, 0.8246, 0.5715, 0.9368, 0.5715, 0.9368, 0.5915, 0.6521, 0.3637, 0.6521, 0.3774, 0.8246, 0.3809, 0.8246, 0.3601, 0.4274, 0.539, 0.6521, 0.539, 0.6521, 0.5176, 0.4274, 0.5176, 0.8246, 0.3809, 0.8246, 0.3601, 0.9368, 0.3601, 0.9368, 0.3809, 0.6521, 0.5176, 0.6521, 0.5043, 0.8246, 0.4865, 0.8246, 0.5066, 0.4274, 0.5176, 0.6521, 0.5176, 0.6521, 0.5043, 0.4274, 0.5043, 0.8246, 0.539, 0.8246, 0.5066, 0.9368, 0.5066, 0.9368, 0.539, 0.6521, 0.539, 0.6521, 0.5176, 0.8246, 0.5066, 0.8246, 0.539, 0.4274, 0.5043, 0.6521, 0.5043, 0.6521, 0.5043, 0.4274, 0.5043, 0.8246, 0.5066, 0.8246, 0.4865, 0.9368, 0.4865, 0.9368, 0.5066, 0.6521, 0.5605, 0.6521, 0.539, 0.8246, 0.539, 0.8246, 0.5715, 0.4274, 0.5043, 0.6521, 0.5043, 0.6521, 0.5176, 0.4274, 0.5176, 0.8246, 0.3601, 0.8246, 0.3809, 0.9368, 0.3809, 0.9368, 0.3601, 0.6521, 0.5738, 0.6521, 0.5605, 0.8246, 0.5715, 0.8246, 0.5915, 0.4274, 0.5176, 0.6521, 0.5176, 0.6521, 0.539, 0.4274, 0.539, 0.8246, 0.4865, 0.8246, 0.5066, 0.9368, 0.5066, 0.9368, 0.4865, 0.6521, 0.3774, 0.6521, 0.3637, 0.8246, 0.3601, 0.8246, 0.3809, 0.4274, 0.539, 0.6521, 0.539, 0.6521, 0.5605, 0.4274, 0.5605, 0.08364, 0.539, 0.08364, 0.5081, 0.08364, 0.5081, 0.08364, 0.539, 0.6521, 0.5605, 0.6521, 0.5738, 0.8246, 0.5915, 0.8246, 0.5715, 0.4274, 0.5605, 0.6521, 0.5605, 0.6521, 0.5738, 0.4274, 0.5738, 0.6521, 0.5176, 0.6521, 0.539, 0.8246, 0.539, 0.8246, 0.5066, 0.8246, 0.5066, 0.8246, 0.539, 0.9368, 0.539, 0.9368, 0.5066, 0.4274, 0.3637, 0.6521, 0.3637, 0.6521, 0.3774, 0.4274, 0.3774, 0.6521, 0.539, 0.6521, 0.5605, 0.8246, 0.5715, 0.8246, 0.539, 0.4274, 0.5605, 0.6521, 0.5605, 0.6521, 0.539, 0.4274, 0.539, 0.4274, 0.5738, 0.6521, 0.5738, 0.6521, 0.5605, 0.4274, 0.5605, 0.8246, 0.5715, 0.8246, 0.539, 0.9368, 0.539, 0.9368, 0.5715, 0.6521, 0.5043, 0.6521, 0.5176, 0.8246, 0.5066, 0.8246, 0.4865, 0.4274, 0.5605, 0.4274, 0.539, 0.225, 0.539, 0.225, 0.5605, 0.8246, 0.5715, 0.8246, 0.5915, 0.9368, 0.5915, 0.9368, 0.5715, 0.8246, 0.539, 0.8246, 0.5715, 0.9368, 0.5715, 0.9368, 0.539, 0.225, 0.5605, 0.225, 0.539, 0.1481, 0.539, 0.1481, 0.5685, 0.4274, 0.539, 0.225, 0.539, 0.225, 0.5176, 0.4274, 0.5176, 0.4274, 0.5605, 0.225, 0.5605, 0.225, 0.5738, 0.4274, 0.5738, 0.4274, 0.5176, 0.225, 0.5176, 0.225, 0.5043, 0.4274, 0.5043, 0.4274, 0.5738, 0.225, 0.5738, 0.225, 0.5605, 0.4274, 0.5605, 0.4274, 0.5605, 0.225, 0.5605, 0.225, 0.539, 0.4274, 0.539, 0.4274, 0.5176, 0.4274, 0.5043, 0.225, 0.5043, 0.225, 0.5176, 0.4274, 0.539, 0.4274, 0.5176, 0.225, 0.5176, 0.225, 0.539, 0.1481, 0.5685, 0.1481, 0.539, 0.08364, 0.539, 0.08364, 0.5699, 0.225, 0.5738, 0.225, 0.5605, 0.1481, 0.5685, 0.1481, 0.5867, 0.225, 0.3637, 0.225, 0.3774, 0.1481, 0.38, 0.1481, 0.3611, 0.225, 0.5605, 0.225, 0.5738, 0.1481, 0.5867, 0.1481, 0.5685, 0.225, 0.539, 0.225, 0.5605, 0.1481, 0.5685, 0.1481, 0.539, 0.225, 0.5176, 0.225, 0.539, 0.1481, 0.539, 0.1481, 0.5096, 0.225, 0.5043, 0.225, 0.5176, 0.1481, 0.5096, 0.1481, 0.4914, 0.225, 0.3774, 0.225, 0.3637, 0.1481, 0.3611, 0.1481, 0.38, 0.225, 0.5176, 0.225, 0.5043, 0.1481, 0.4914, 0.1481, 0.5096, 0.225, 0.539, 0.225, 0.5176, 0.1481, 0.5096, 0.1481, 0.539, 0.9368, 0.539, 0.9368, 0.5066, 0.9368, 0.5066, 0.9368, 0.539, 0.1481, 0.5867, 0.1481, 0.5685, 0.08364, 0.5699, 0.08364, 0.589, 0.1481, 0.3611, 0.1481, 0.38, 0.08364, 0.3804, 0.08364, 0.3606, 0.1481, 0.5685, 0.1481, 0.5867, 0.08364, 0.589, 0.08364, 0.5699, 0.1481, 0.539, 0.1481, 0.5685, 0.08364, 0.5699, 0.08364, 0.539, 0.1481, 0.5096, 0.1481, 0.539, 0.08364, 0.539, 0.08364, 0.5081, 0.1481, 0.4914, 0.1481, 0.5096, 0.08364, 0.5081, 0.08364, 0.489, 0.1481, 0.38, 0.1481, 0.3611, 0.08364, 0.3606, 0.08364, 0.3804, 0.1481, 0.5096, 0.1481, 0.4914, 0.08364, 0.489, 0.08364, 0.5081, 0.1481, 0.539, 0.1481, 0.5096, 0.08364, 0.5081, 0.08364, 0.539, 0.08364, 0.489, 0.08364, 0.5081, 0.08364, 0.5081, 0.08364, 0.489, 0.9368, 0.3809, 0.9368, 0.3601, 0.9368, 0.3601, 0.9368, 0.3809, 0.08364, 0.5699, 0.08364, 0.539, 0.08364, 0.539, 0.08364, 0.5699, 0.9368, 0.5915, 0.9368, 0.5715, 0.9368, 0.5715, 0.9368, 0.5915, 0.08364, 0.3606, 0.08364, 0.3804, 0.08364, 0.3804, 0.08364, 0.3606, 0.9368, 0.5715, 0.9368, 0.5915, 0.9368, 0.5915, 0.9368, 0.5715, 0.08364, 0.539, 0.08364, 0.5699, 0.08364, 0.5699, 0.08364, 0.539, 0.9368, 0.4865, 0.9368, 0.5066, 0.9368, 0.5066, 0.9368, 0.4865, 0.08364, 0.489, 0.08364, 0.5081, 0.08364, 0.5081, 0.08364, 0.489, 0.9368, 0.5066, 0.9368, 0.4865, 0.9368, 0.4865, 0.9368, 0.5066, 0.08364, 0.5081, 0.08364, 0.489, 0.08364, 0.489, 0.08364, 0.5081, 0.9368, 0.5715, 0.9368, 0.539, 0.9368, 0.539, 0.9368, 0.5715, 0.08364, 0.589, 0.08364, 0.5699, 0.08364, 0.5699, 0.08364, 0.589, 0.9368, 0.3809, 0.9368, 0.3601, 0.9368, 0.3601, 0.9368, 0.3809, 0.08364, 0.5699, 0.08364, 0.589, 0.08364, 0.589, 0.08364, 0.5699, 0.9368, 0.539, 0.9368, 0.5715, 0.9368, 0.5715, 0.9368, 0.539, 0.9368, 0.5066, 0.9368, 0.539, 0.9368, 0.539, 0.9368, 0.5066, 0.08364, 0.5081, 0.08364, 0.539, 0.08364, 0.539, 0.08364, 0.5081, 0.9368, 0.3601, 0.9368, 0.3809, 0.9368, 0.3809, 0.9368, 0.3601, 0.08364, 0.3804, 0.08364, 0.3606, 0.08364, 0.3606, 0.08364, 0.3804, 0.7456, 0.5066, 0.7521, 0.539, 0.7456, 0.5715, 0.7288, 0.5915, 0.708, 0.5915, 0.6912, 0.5715, 0.6847, 0.539, 0.6912, 0.5066, 0.708, 0.4865, 0.7288, 0.4865, 0.9368, 0.539, 0.9368, 0.5715, 0.9368, 0.5715, 0.9368, 0.539, 0.08364, 0.5081, 0.08364, 0.489, 0.08364, 0.489, 0.08364, 0.5081, 0.9368, 0.5066, 0.9368, 0.539, 0.9368, 0.539, 0.9368, 0.5066, 0.08364, 0.589, 0.08364, 0.5699, 0.08364, 0.5699, 0.08364, 0.589, 0.9368, 0.3601, 0.9368, 0.3809, 0.9368, 0.3809, 0.9368, 0.3601, 0.08364, 0.5699, 0.08364, 0.589, 0.08364, 0.589, 0.08364, 0.5699, 0.9368, 0.539, 0.9368, 0.5066, 0.9368, 0.5066, 0.9368, 0.539, 0.9368, 0.5915, 0.9368, 0.5715, 0.9368, 0.5715, 0.9368, 0.5915, 0.08364, 0.5081, 0.08364, 0.539, 0.08364, 0.539, 0.08364, 0.5081, 0.9368, 0.5715, 0.9368, 0.5915, 0.9368, 0.5915, 0.9368, 0.5715, 0.08364, 0.3804, 0.08364, 0.3606, 0.08364, 0.3606, 0.08364, 0.3804, 0.08364, 0.539, 0.08364, 0.5081, 0.08364, 0.5081, 0.08364, 0.539, 0.08364, 0.5699, 0.08364, 0.539, 0.08364, 0.539, 0.08364, 0.5699, 0.9368, 0.4865, 0.9368, 0.5066, 0.9368, 0.5066, 0.9368, 0.4865, 0.08364, 0.3606, 0.08364, 0.3804, 0.08364, 0.3804, 0.08364, 0.3606, 0.9368, 0.5066, 0.9368, 0.4865, 0.9368, 0.4865, 0.9368, 0.5066, 0.9368, 0.5715, 0.9368, 0.539, 0.9368, 0.539, 0.9368, 0.5715, 0.08364, 0.539, 0.08364, 0.5699, 0.08364, 0.5699, 0.08364, 0.539, 0.4274, 0.3774, 0.225, 0.3774, 0.225, 0.3637, 0.4274, 0.3637, 0.6521, 0.3774, 0.6521, 0.3637, 0.6521, 0.3637, 0.6521, 0.3774, 0.8246, 0.5915, 0.9368, 0.5915, 0.9368, 0.5715, 0.8246, 0.5715, 0.6521, 0.3637, 0.8246, 0.3601, 0.8246, 0.3809, 0.6521, 0.3774, 0.4274, 0.539, 0.4274, 0.5176, 0.6521, 0.5176, 0.6521, 0.539, 0.8246, 0.3809, 0.9368, 0.3809, 0.9368, 0.3601, 0.8246, 0.3601, 0.6521, 0.5176, 0.8246, 0.5066, 0.8246, 0.4865, 0.6521, 0.5043, 0.4274, 0.5176, 0.4274, 0.5043, 0.6521, 0.5043, 0.6521, 0.5176, 0.8246, 0.539, 0.9368, 0.539, 0.9368, 0.5066, 0.8246, 0.5066, 0.6521, 0.539, 0.8246, 0.539, 0.8246, 0.5066, 0.6521, 0.5176, 0.4274, 0.3774, 0.4274, 0.3637, 0.6521, 0.3637, 0.6521, 0.3774, 0.8246, 0.5066, 0.9368, 0.5066, 0.9368, 0.4865, 0.8246, 0.4865, 0.6521, 0.5605, 0.8246, 0.5715, 0.8246, 0.539, 0.6521, 0.539, 0.4274, 0.5043, 0.4274, 0.5176, 0.6521, 0.5176, 0.6521, 0.5043, 0.8246, 0.3601, 0.9368, 0.3601, 0.9368, 0.3809, 0.8246, 0.3809, 0.6521, 0.5738, 0.8246, 0.5915, 0.8246, 0.5715, 0.6521, 0.5605, 0.4274, 0.5176, 0.4274, 0.539, 0.6521, 0.539, 0.6521, 0.5176, 0.8246, 0.4865, 0.9368, 0.4865, 0.9368, 0.5066, 0.8246, 0.5066, 0.6521, 0.3774, 0.8246, 0.3809, 0.8246, 0.3601, 0.6521, 0.3637, 0.4274, 0.539, 0.4274, 0.5605, 0.6521, 0.5605, 0.6521, 0.539, 0.08364, 0.539, 0.08364, 0.539, 0.08364, 0.5081, 0.08364, 0.5081, 0.6521, 0.5605, 0.8246, 0.5715, 0.8246, 0.5915, 0.6521, 0.5738, 0.4274, 0.5605, 0.4274, 0.5738, 0.6521, 0.5738, 0.6521, 0.5605, 0.6521, 0.5176, 0.8246, 0.5066, 0.8246, 0.539, 0.6521, 0.539, 0.8246, 0.5066, 0.9368, 0.5066, 0.9368, 0.539, 0.8246, 0.539, 0.4274, 0.3637, 0.4274, 0.3774, 0.6521, 0.3774, 0.6521, 0.3637, 0.6521, 0.539, 0.8246, 0.539, 0.8246, 0.5715, 0.6521, 0.5605, 0.4274, 0.5605, 0.4274, 0.539, 0.6521, 0.539, 0.6521, 0.5605, 0.4274, 0.5738, 0.4274, 0.5605, 0.6521, 0.5605, 0.6521, 0.5738, 0.8246, 0.5715, 0.9368, 0.5715, 0.9368, 0.539, 0.8246, 0.539, 0.6521, 0.5043, 0.8246, 0.4865, 0.8246, 0.5066, 0.6521, 0.5176, 0.4274, 0.5605, 0.225, 0.5605, 0.225, 0.539, 0.4274, 0.539, 0.8246, 0.5715, 0.9368, 0.5715, 0.9368, 0.5915, 0.8246, 0.5915, 0.8246, 0.539, 0.9368, 0.539, 0.9368, 0.5715, 0.8246, 0.5715, 0.225, 0.5605, 0.1481, 0.5685, 0.1481, 0.539, 0.225, 0.539, 0.4274, 0.539, 0.4274, 0.5176, 0.225, 0.5176, 0.225, 0.539, 0.4274, 0.5605, 0.4274, 0.5738, 0.225, 0.5738, 0.225, 0.5605, 0.4274, 0.5176, 0.4274, 0.5043, 0.225, 0.5043, 0.225, 0.5176, 0.4274, 0.5738, 0.4274, 0.5605, 0.225, 0.5605, 0.225, 0.5738, 0.4274, 0.5605, 0.4274, 0.539, 0.225, 0.539, 0.225, 0.5605, 0.4274, 0.5176, 0.225, 0.5176, 0.225, 0.5043, 0.4274, 0.5043, 0.4274, 0.539, 0.225, 0.539, 0.225, 0.5176, 0.4274, 0.5176, 0.1481, 0.5685, 0.08364, 0.5699, 0.08364, 0.539, 0.1481, 0.539, 0.225, 0.5738, 0.1481, 0.5867, 0.1481, 0.5685, 0.225, 0.5605, 0.225, 0.3637, 0.1481, 0.3611, 0.1481, 0.38, 0.225, 0.3774, 0.225, 0.5605, 0.1481, 0.5685, 0.1481, 0.5867, 0.225, 0.5738, 0.225, 0.539, 0.1481, 0.539, 0.1481, 0.5685, 0.225, 0.5605, 0.225, 0.5176, 0.1481, 0.5096, 0.1481, 0.539, 0.225, 0.539, 0.225, 0.5043, 0.1481, 0.4914, 0.1481, 0.5096, 0.225, 0.5176, 0.225, 0.3774, 0.1481, 0.38, 0.1481, 0.3611, 0.225, 0.3637, 0.225, 0.5176, 0.1481, 0.5096, 0.1481, 0.4914, 0.225, 0.5043, 0.225, 0.539, 0.1481, 0.539, 0.1481, 0.5096, 0.225, 0.5176, 0.9368, 0.539, 0.9368, 0.539, 0.9368, 0.5066, 0.9368, 0.5066, 0.1481, 0.5867, 0.08364, 0.589, 0.08364, 0.5699, 0.1481, 0.5685, 0.1481, 0.3611, 0.08364, 0.3606, 0.08364, 0.3804, 0.1481, 0.38, 0.1481, 0.5685, 0.08364, 0.5699, 0.08364, 0.589, 0.1481, 0.5867, 0.1481, 0.539, 0.08364, 0.539, 0.08364, 0.5699, 0.1481, 0.5685, 0.1481, 0.5096, 0.08364, 0.5081, 0.08364, 0.539, 0.1481, 0.539, 0.1481, 0.4914, 0.08364, 0.489, 0.08364, 0.5081, 0.1481, 0.5096, 0.1481, 0.38, 0.08364, 0.3804, 0.08364, 0.3606, 0.1481, 0.3611, 0.1481, 0.5096, 0.08364, 0.5081, 0.08364, 0.489, 0.1481, 0.4914, 0.1481, 0.539, 0.08364, 0.539, 0.08364, 0.5081, 0.1481, 0.5096, 0.08364, 0.489, 0.08364, 0.489, 0.08364, 0.5081, 0.08364, 0.5081, 0.9368, 0.3809, 0.9368, 0.3809, 0.9368, 0.3601, 0.9368, 0.3601, 0.08364, 0.5699, 0.08364, 0.5699, 0.08364, 0.539, 0.08364, 0.539, 0.9368, 0.5915, 0.9368, 0.5915, 0.9368, 0.5715, 0.9368, 0.5715, 0.08364, 0.3606, 0.08364, 0.3606, 0.08364, 0.3804, 0.08364, 0.3804, 0.9368, 0.5715, 0.9368, 0.5715, 0.9368, 0.5915, 0.9368, 0.5915, 0.08364, 0.539, 0.08364, 0.539, 0.08364, 0.5699, 0.08364, 0.5699, 0.9368, 0.4865, 0.9368, 0.4865, 0.9368, 0.5066, 0.9368, 0.5066, 0.08364, 0.489, 0.08364, 0.489, 0.08364, 0.5081, 0.08364, 0.5081, 0.9368, 0.5066, 0.9368, 0.5066, 0.9368, 0.4865, 0.9368, 0.4865, 0.08364, 0.5081, 0.08364, 0.5081, 0.08364, 0.489, 0.08364, 0.489, 0.9368, 0.5715, 0.9368, 0.5715, 0.9368, 0.539, 0.9368, 0.539, 0.08364, 0.589, 0.08364, 0.589, 0.08364, 0.5699, 0.08364, 0.5699, 0.9368, 0.3809, 0.9368, 0.3809, 0.9368, 0.3601, 0.9368, 0.3601, 0.08364, 0.5699, 0.08364, 0.5699, 0.08364, 0.589, 0.08364, 0.589, 0.9368, 0.539, 0.9368, 0.539, 0.9368, 0.5715, 0.9368, 0.5715, 0.9368, 0.5066, 0.9368, 0.5066, 0.9368, 0.539, 0.9368, 0.539, 0.08364, 0.5081, 0.08364, 0.5081, 0.08364, 0.539, 0.08364, 0.539, 0.9368, 0.3601, 0.9368, 0.3601, 0.9368, 0.3809, 0.9368, 0.3809, 0.08364, 0.3804, 0.08364, 0.3804, 0.08364, 0.3606, 0.08364, 0.3606, 0.9368, 0.539, 0.9368, 0.539, 0.9368, 0.5715, 0.9368, 0.5715, 0.08364, 0.5081, 0.08364, 0.5081, 0.08364, 0.489, 0.08364, 0.489, 0.9368, 0.5066, 0.9368, 0.5066, 0.9368, 0.539, 0.9368, 0.539, 0.08364, 0.589, 0.08364, 0.589, 0.08364, 0.5699, 0.08364, 0.5699, 0.9368, 0.3601, 0.9368, 0.3601, 0.9368, 0.3809, 0.9368, 0.3809, 0.08364, 0.5699, 0.08364, 0.5699, 0.08364, 0.589, 0.08364, 0.589, 0.9368, 0.539, 0.9368, 0.539, 0.9368, 0.5066, 0.9368, 0.5066, 0.9368, 0.5915, 0.9368, 0.5915, 0.9368, 0.5715, 0.9368, 0.5715, 0.08364, 0.5081, 0.08364, 0.5081, 0.08364, 0.539, 0.08364, 0.539, 0.9368, 0.5715, 0.9368, 0.5715, 0.9368, 0.5915, 0.9368, 0.5915, 0.08364, 0.3804, 0.08364, 0.3804, 0.08364, 0.3606, 0.08364, 0.3606, 0.08364, 0.539, 0.08364, 0.539, 0.08364, 0.5081, 0.08364, 0.5081, 0.08364, 0.5699, 0.08364, 0.5699, 0.08364, 0.539, 0.08364, 0.539, 0.9368, 0.4865, 0.9368, 0.4865, 0.9368, 0.5066, 0.9368, 0.5066, 0.08364, 0.3606, 0.08364, 0.3606, 0.08364, 0.3804, 0.08364, 0.3804, 0.9368, 0.5066, 0.9368, 0.5066, 0.9368, 0.4865, 0.9368, 0.4865, 0.9368, 0.5715, 0.9368, 0.5715, 0.9368, 0.539, 0.9368, 0.539, 0.08364, 0.539, 0.08364, 0.539, 0.08364, 0.5699, 0.08364, 0.5699, 0.4274, 0.3774, 0.4274, 0.3637, 0.225, 0.3637, 0.225, 0.3774, 0.4274, 0.3637, 0.4274, 0.3774, 0.225, 0.3774, 0.225, 0.3637, 0.08364, 0.539, 0.08364, 0.5081, 0.08364, 0.5081, 0.08364, 0.539, 0.08364, 0.5081, 0.08364, 0.489, 0.08364, 0.489, 0.08364, 0.5081, 0.08364, 0.3804, 0.08364, 0.3606, 0.08364, 0.3606, 0.08364, 0.3804, 0.08364, 0.489, 0.08364, 0.5081, 0.08364, 0.5081, 0.08364, 0.489, 0.08364, 0.5081, 0.08364, 0.539, 0.08364, 0.539, 0.08364, 0.5081, 0.08364, 0.539, 0.08364, 0.5699, 0.08364, 0.5699, 0.08364, 0.539, 0.08364, 0.5699, 0.08364, 0.589, 0.08364, 0.589, 0.08364, 0.5699, 0.08364, 0.3606, 0.08364, 0.3804, 0.08364, 0.3804, 0.08364, 0.3606, 0.08364, 0.589, 0.08364, 0.5699, 0.08364, 0.5699, 0.08364, 0.589, 0.08364, 0.5699, 0.08364, 0.539, 0.08364, 0.539, 0.08364, 0.5699, 0.225, 0.5043, 0.4274, 0.5043, 0.4274, 0.5043, 0.225, 0.5043, 0.6521, 0.3774, 0.6521, 0.3774, 0.6521, 0.3774, 0.6521, 0.3774, 0.4274, 0.5043, 0.225, 0.5043, 0.225, 0.5043, 0.4274, 0.5043, 0.225, 0.5043, 0.4274, 0.5043, 0.4274, 0.5043, 0.225, 0.5043, 0.6521, 0.5043, 0.4274, 0.5043, 0.4274, 0.5043, 0.6521, 0.5043, 0.225, 0.3637, 0.225, 0.3774, 0.225, 0.3774, 0.225, 0.3637, 0.225, 0.3774, 0.225, 0.3774, 0.225, 0.3774, 0.225, 0.3774, 0.225, 0.3637, 0.225, 0.3774, 0.225, 0.3774, 0.225, 0.3637, 0.225, 0.3637, 0.225, 0.3774, 0.225, 0.3774, 0.225, 0.3637, 0.6521, 0.3774, 0.6521, 0.3637, 0.6521, 0.3637, 0.6521, 0.3774, 0.4274, 0.5043, 0.6521, 0.5043, 0.6521, 0.5043, 0.4274, 0.5043, 0.6521, 0.3774, 0.6521, 0.3774, 0.6521, 0.3774, 0.6521, 0.3774, 0.4274, 0.5043, 0.225, 0.5043, 0.225, 0.5043, 0.4274, 0.5043, 0.6521, 0.5043, 0.4274, 0.5043, 0.4274, 0.5043, 0.6521, 0.5043, 0.4274, 0.5043, 0.6521, 0.5043, 0.6521, 0.5043, 0.4274, 0.5043, 0.225, 0.5043, 0.4274, 0.5043, 0.4274, 0.5043, 0.225, 0.5043, 0.4274, 0.5043, 0.225, 0.5043, 0.225, 0.5043, 0.4274, 0.5043, 0.6521, 0.3637, 0.6521, 0.3637, 0.6521, 0.3637, 0.6521, 0.3637, 0.4274, 0.5043, 0.225, 0.5043, 0.225, 0.5043, 0.4274, 0.5043, 0.225, 0.3637, 0.225, 0.3637, 0.225, 0.3637, 0.225, 0.3637, 0.6521, 0.5043, 0.4274, 0.5043, 0.4274, 0.5043, 0.6521, 0.5043, 0.4274, 0.5043, 0.6521, 0.5043, 0.6521, 0.5043, 0.4274, 0.5043, 0.225, 0.3637, 0.225, 0.3637, 0.225, 0.3637, 0.225, 0.3637, 0.225, 0.3774, 0.225, 0.3774, 0.225, 0.3774, 0.225, 0.3774, 0.4274, 0.3774, 0.6521, 0.3774, 0.6521, 0.3637, 0.4274, 0.3637, 0.4274, 0.3637, 0.225, 0.3637, 0.225, 0.3774, 0.4274, 0.3774, 0.4274, 0.5043, 0.225, 0.5043, 0.225, 0.5043, 0.4274, 0.5043, 0.6521, 0.3774, 0.4274, 0.3774, 0.4274, 0.3774, 0.6521, 0.3774, 0.225, 0.5043, 0.4274, 0.5043, 0.4274, 0.5043, 0.225, 0.5043, 0.4274, 0.3637, 0.6521, 0.3637, 0.6521, 0.3637, 0.4274, 0.3637, 0.6521, 0.5043, 0.4274, 0.5043, 0.4274, 0.5043, 0.6521, 0.5043, 0.225, 0.5043, 0.4274, 0.5043, 0.4274, 0.5043, 0.225, 0.5043, 0.6521, 0.3774, 0.6521, 0.3637, 0.6521, 0.3637, 0.6521, 0.3774, 0.6521, 0.3637, 0.6521, 0.3637, 0.6521, 0.3637, 0.6521, 0.3637, 0.4274, 0.5043, 0.225, 0.5043, 0.225, 0.5043, 0.4274, 0.5043, 0.4274, 0.3637, 0.6521, 0.3637, 0.6521, 0.3637, 0.4274, 0.3637, 0.225, 0.5043, 0.4274, 0.5043, 0.4274, 0.5043, 0.225, 0.5043, 0.6521, 0.3774, 0.4274, 0.3774, 0.4274, 0.3774, 0.6521, 0.3774, 0.4274, 0.5043, 0.6521, 0.5043, 0.6521, 0.5043, 0.4274, 0.5043, 0.225, 0.3774, 0.225, 0.3774, 0.225, 0.3774, 0.225, 0.3774, 0.4274, 0.3774, 0.225, 0.3774, 0.225, 0.3774, 0.4274, 0.3774, 0.6521, 0.3637, 0.6521, 0.3637, 0.6521, 0.3637, 0.6521, 0.3637, 0.6521, 0.5043, 0.4274, 0.5043, 0.4274, 0.5043, 0.6521, 0.5043, 0.225, 0.3637, 0.225, 0.3637, 0.225, 0.3637, 0.225, 0.3637, 0.225, 0.3637, 0.4274, 0.3637, 0.4274, 0.3637, 0.225, 0.3637, 0.6521, 0.3774, 0.6521, 0.3774, 0.6521, 0.3774, 0.6521, 0.3774, 0.4274, 0.3637, 0.6521, 0.3637, 0.6521, 0.3637, 0.4274, 0.3637, 0.225, 0.3637, 0.4274, 0.3637, 0.4274, 0.3637, 0.225, 0.3637, 0.6521, 0.3774, 0.4274, 0.3774, 0.4274, 0.3774, 0.6521, 0.3774, 0.4274, 0.3774, 0.225, 0.3774, 0.225, 0.3774, 0.4274, 0.3774, 0.4274, 0.5043, 0.6521, 0.5043, 0.6521, 0.5043, 0.4274, 0.5043, 0.225, 0.3774, 0.225, 0.3774, 0.225, 0.3774, 0.225, 0.3774, 0.4274, 0.3774, 0.225, 0.3774, 0.225, 0.3774, 0.4274, 0.3774, 0.6521, 0.3637, 0.6521, 0.3637, 0.6521, 0.3637, 0.6521, 0.3637, 0.225, 0.3637, 0.225, 0.3637, 0.225, 0.3637, 0.225, 0.3637, 0.6521, 0.5043, 0.4274, 0.5043, 0.4274, 0.5043, 0.6521, 0.5043, 0.225, 0.3637, 0.4274, 0.3637, 0.4274, 0.3637, 0.225, 0.3637, 0.6521, 0.3774, 0.6521, 0.3774, 0.6521, 0.3774, 0.6521, 0.3774, 1.0, 0.5, 1.0, 1.0, 0.875, 1.0, 0.875, 0.5, 0.875, 0.5, 0.875, 1.0, 0.75, 1.0, 0.75, 0.5, 0.75, 0.5, 0.75, 1.0, 0.625, 1.0, 0.625, 0.5, 0.625, 0.5, 0.625, 1.0, 0.5, 1.0, 0.5, 0.5, 0.5, 0.5, 0.5, 1.0, 0.375, 1.0, 0.375, 0.5, 0.375, 0.5, 0.375, 1.0, 0.25, 1.0, 0.25, 0.5, 0.4197, 0.4197, 0.25, 0.49, 0.08029, 0.4197, 0.01, 0.25, 0.08029, 0.08029, 0.25, 0.01, 0.4197, 0.08029, 0.49, 0.25, 0.25, 0.5, 0.25, 1.0, 0.125, 1.0, 0.125, 0.5, 0.125, 0.5, 0.125, 1.0, 0.0, 1.0, 0.0, 0.5, 0.75, 0.49, 0.9197, 0.4197, 0.99, 0.25, 0.9197, 0.08029, 0.75, 0.01, 0.5803, 0.08029, 0.51, 0.25, 0.5803, 0.4197, 1.0, 0.5, 1.0, 1.0, 0.875, 1.0, 0.875, 0.5, 0.875, 0.5, 0.875, 1.0, 0.75, 1.0, 0.75, 0.5, 0.75, 0.5, 0.75, 1.0, 0.625, 1.0, 0.625, 0.5, 0.625, 0.5, 0.625, 1.0, 0.5, 1.0, 0.5, 0.5, 0.5, 0.5, 0.5, 1.0, 0.375, 1.0, 0.375, 0.5, 0.375, 0.5, 0.375, 1.0, 0.25, 1.0, 0.25, 0.5, 0.4197, 0.4197, 0.25, 0.49, 0.08029, 0.4197, 0.01, 0.25, 0.08029, 0.08029, 0.25, 0.01, 0.4197, 0.08029, 0.49, 0.25, 0.25, 0.5, 0.25, 1.0, 0.125, 1.0, 0.125, 0.5, 0.125, 0.5, 0.125, 1.0, 0.0, 1.0, 0.0, 0.5, 0.75, 0.49, 0.9197, 0.4197, 0.99, 0.25, 0.9197, 0.08029, 0.75, 0.01, 0.5803, 0.08029, 0.51, 0.25, 0.5803, 0.4197, 1.0, 0.5, 1.0, 1.0, 0.875, 1.0, 0.875, 0.5, 0.875, 0.5, 0.875, 1.0, 0.75, 1.0, 0.75, 0.5, 0.75, 0.5, 0.75, 1.0, 0.625, 1.0, 0.625, 0.5, 0.625, 0.5, 0.625, 1.0, 0.5, 1.0, 0.5, 0.5, 0.5, 0.5, 0.5, 1.0, 0.375, 1.0, 0.375, 0.5, 0.375, 0.5, 0.375, 1.0, 0.25, 1.0, 0.25, 0.5, 0.4197, 0.4197, 0.25, 0.49, 0.08029, 0.4197, 0.01, 0.25, 0.08029, 0.08029, 0.25, 0.01, 0.4197, 0.08029, 0.49, 0.25, 0.25, 0.5, 0.25, 1.0, 0.125, 1.0, 0.125, 0.5, 0.125, 0.5, 0.125, 1.0, 0.0, 1.0, 0.0, 0.5, 0.75, 0.49, 0.9197, 0.4197, 0.99, 0.25, 0.9197, 0.08029, 0.75, 0.01, 0.5803, 0.08029, 0.51, 0.25, 0.5803, 0.4197])
me_cube_005.materials.append(mat_material_001)
me_cube_005.materials.append(mat_pitchblack)
me_cube_005.use_remesh_preserve_volume = False
me_cube_005.use_remesh_preserve_attributes = False
me_cube_005.use_mirror_vertex_groups = False
me_cube_005.update()
me_cube_007 = bpy.data.meshes.new('Cube.007')
me_cube_007.from_pydata([(7.873e-06, 0.01963, -0.0003589), (7.873e-06, 0.01588, -0.01929), (7.873e-06, 0.006066, -0.03098), (7.873e-06, -0.006066, -0.03098), (7.873e-06, -0.01588, -0.01929), (7.873e-06, -0.01963, -0.0003589), (7.873e-06, -0.01588, 0.01857), (7.873e-06, -0.006066, 0.03027), (7.873e-06, 0.006066, 0.03027), (7.873e-06, 0.01588, 0.01857)], [], [(0, 1, 2, 3, 4, 5, 6, 7, 8, 9)])
_uv = me_cube_007.uv_layers.new(name='UVMap')
_uv.uv.foreach_set('vector', [0.001654, 0.5003, 0.09713, 0.1914, 0.3471, 0.0004261, 0.656, 0.0004325, 0.906, 0.1914, 1.001, 0.5004, 0.906, 0.8093, 0.656, 1.0, 0.3471, 1.0, 0.09712, 0.8093])
me_cube_007.materials.append(mat_material_001)
me_cube_007.use_remesh_preserve_volume = False
me_cube_007.use_remesh_preserve_attributes = False
me_cube_007.use_mirror_vertex_groups = False
me_cube_007.update()

# ---- objects
ob_cylinder = bpy.data.objects.new('Cylinder', me_cylinder_002)
ob_scope = bpy.data.objects.new('Scope', me_cube_005)
ob_zoom = bpy.data.objects.new('Zoom', me_cube_007)

# ---- transforms, parenting, visibility, modifiers, constraints
ob_cylinder.location = (0.1382, 0.0, 0.1202)
ob_cylinder.rotation_euler = (0.0, 1.571, 0.0)
ob_cylinder.scale = (0.02992, 0.02992, -0.004787)
ob_cylinder.lineart.crease_threshold = 0.0
ob_scope.location = (-0.125, -9.876e-10, 0.1205)
ob_scope.scale = (-1.0, 1.607, 0.9795)
ob_scope.lineart.crease_threshold = 0.0
ob_zoom.location = (0.09548, -9.876e-10, 0.1205)
ob_zoom.scale = (-1.459, 2.345, 1.43)
ob_zoom.lineart.crease_threshold = 0.0

# ---- collection membership
col_collection.objects.link(ob_cylinder)
col_collection.objects.link(ob_scope)
col_collection.objects.link(ob_zoom)

# ---- scene / render settings (as saved in the file)
scene.frame_start = 1; scene.frame_end = 250; scene.frame_set(1)
scene.render.engine = 'BLENDER_EEVEE_NEXT'
scene.cycles.use_denoising = False
scene.cycles.samples = 128
scene.cycles.sampling_pattern = 'TABULATED_SOBOL'
scene.cycles.use_adaptive_sampling = False
scene.cycles.use_light_tree = False
scene.view_settings.view_transform = 'Filmic'
bpy.context.view_layer.update()

# ---- added for rendering (the .blend has no active camera and no usable light): camera, sun
cam_auto = bpy.data.cameras.new('AutoCamera')
cam_auto.lens = 50.0
cam_auto.sensor_width = 36.0
cam_auto.clip_end = 1000.0
ob_auto_camera = bpy.data.objects.new('AutoCamera', cam_auto)
scene.collection.objects.link(ob_auto_camera)
ob_auto_camera.location = (0.340285, -0.401438, 0.3663)
ob_auto_camera.rotation_euler = (1.09748, -7.21219e-08, 0.694738)
scene.camera = ob_auto_camera
light_auto_sun = bpy.data.lights.new('AutoSun', 'SUN')
light_auto_sun.energy = 3.0
light_auto_sun.angle = 0.0523599
ob_auto_sun = bpy.data.objects.new('AutoSun', light_auto_sun)
scene.collection.objects.link(ob_auto_sun)
ob_auto_sun.rotation_euler = (0.872665, 0.174533, 0.523599)
bpy.context.view_layer.update()
